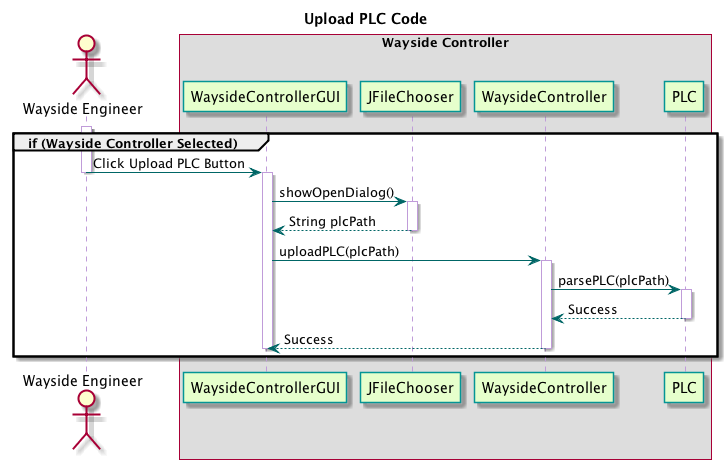

The diagram above was rendered by PlantUML. Its source (embedded in the PNG):
@startuml

title Upload PLC Code

skinparam sequence {
  BackgroundColor transparent
  ParticipantBackgroundColor #e6ffcc
  ParticipantBorderColor 	#049595
  PackageBorderCOlor  #049595
  ArrowColor #006666
  LifeLineBorderColor #c09cd9
}

actor "Wayside Engineer"
box "Wayside Controller"
participant WaysideControllerGUI
participant JFileChooser
participant WaysideController
participant PLC
end box

group if (Wayside Controller Selected)
	activate "Wayside Engineer"
	"Wayside Engineer" -> WaysideControllerGUI : Click Upload PLC Button
	deactivate "Wayside Engineer"

	activate WaysideControllerGUI
	WaysideControllerGUI -> JFileChooser : showOpenDialog()
	
	activate JFileChooser
	JFileChooser --> WaysideControllerGUI : String plcPath
	deactivate JFileChooser
	WaysideControllerGUI -> WaysideController : uploadPLC(plcPath)

	activate WaysideController
	WaysideController -> PLC : parsePLC(plcPath)
	
	activate PLC
	PLC --> WaysideController : Success
	deactivate PLC
	WaysideController --> WaysideControllerGUI : Success
	deactivate WaysideController
	deactivate WaysideControllerGUI
end

@enduml